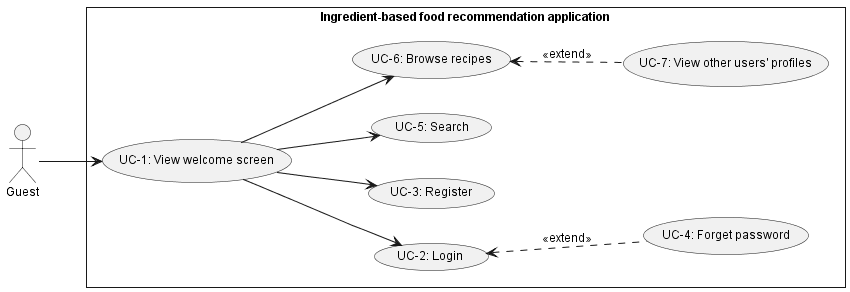

The diagram above was rendered by PlantUML. Its source (embedded in the PNG):
@startuml GuestUsecase
skinparam style strictuml
skinparam monochrome true
skinparam linetype polyline
skinparam defaultFontSize 12
left to right direction
actor "Guest" as guest

rectangle Ingredient-based<U+0020>food<U+0020>recommendation<U+0020>application {
    usecase "UC-1: View welcome screen" as ucViewWelcome
    usecase "UC-2: Login" as ucLogin
    usecase "UC-3: Register" as ucRegister
    usecase "UC-4: Forget password" as ucForgetPassword
    usecase "UC-5: Search" as ucSearch
    usecase "UC-6: Browse recipes" as ucBrowseRecipes
    usecase "UC-7: View other users' profiles" as ucViewUSProfile
}

guest --> ucViewWelcome
    ucViewWelcome --> ucLogin
        ucLogin <.. ucForgetPassword : <<extend>>
    ucViewWelcome --> ucRegister
    ucViewWelcome --> ucSearch
    ucViewWelcome --> ucBrowseRecipes
        ucBrowseRecipes <.. ucViewUSProfile : <<extend>>
@enduml